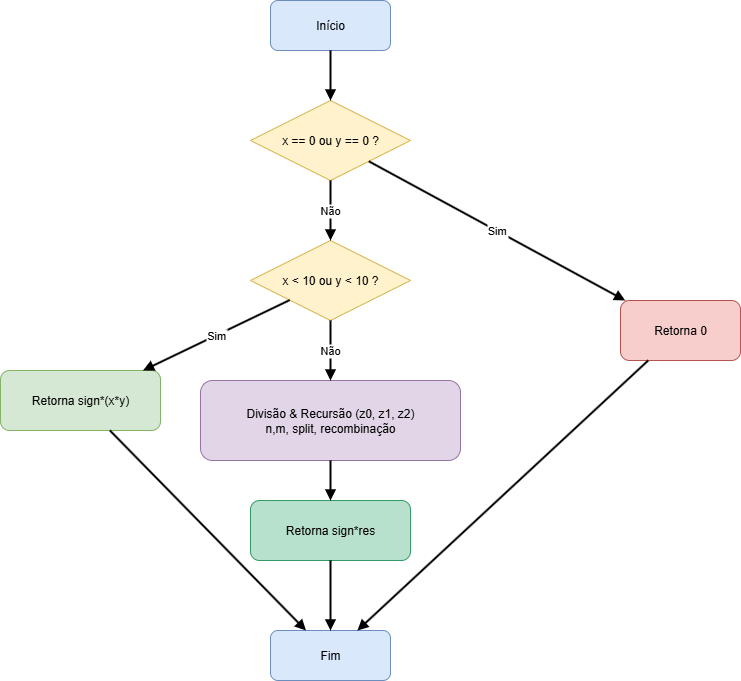

The diagram above was exported from draw.io. Its source (the exported page's mxGraphModel, read from the mxfile embedded in the PNG):
<mxGraphModel dx="1426" dy="795" grid="1" gridSize="10" guides="1" tooltips="1" connect="1" arrows="1" fold="1" page="1" pageScale="1" pageWidth="1920" pageHeight="1080" math="0" shadow="0">
  <root>
    <mxCell id="0" />
    <mxCell id="1" parent="0" />
    <mxCell id="start" value="Início" style="rounded=1;whiteSpace=wrap;html=1;fillColor=#dae8fc;strokeColor=#6c8ebf" parent="1" vertex="1">
      <mxGeometry x="300" y="40" width="120" height="50" as="geometry" />
    </mxCell>
    <mxCell id="decision_zero" value="x == 0 ou y == 0 ?" style="rhombus;whiteSpace=wrap;html=1;fillColor=#fff2cc;strokeColor=#d6b656" parent="1" vertex="1">
      <mxGeometry x="280" y="140" width="160" height="80" as="geometry" />
    </mxCell>
    <mxCell id="return_zero" value="Retorna 0" style="rounded=1;whiteSpace=wrap;html=1;fillColor=#f8cecc;strokeColor=#b85450" parent="1" vertex="1">
      <mxGeometry x="650" y="340" width="120" height="60" as="geometry" />
    </mxCell>
    <mxCell id="decision_digit" value="x &lt; 10 ou y &lt; 10 ?" style="rhombus;whiteSpace=wrap;html=1;fillColor=#fff2cc;strokeColor=#d6b656" parent="1" vertex="1">
      <mxGeometry x="280" y="280" width="160" height="80" as="geometry" />
    </mxCell>
    <mxCell id="return_small" value="Retorna sign*(x*y)" style="rounded=1;whiteSpace=wrap;html=1;fillColor=#d5e8d4;strokeColor=#82b366" parent="1" vertex="1">
      <mxGeometry x="30" y="410" width="160" height="60" as="geometry" />
    </mxCell>
    <mxCell id="calc_split" value="Divisão &amp; Recursão (z0, z1, z2)&#10;n,m, split, recombinação" style="rounded=1;whiteSpace=wrap;html=1;fillColor=#e1d5e7;strokeColor=#9673a6" parent="1" vertex="1">
      <mxGeometry x="230" y="420" width="260" height="80" as="geometry" />
    </mxCell>
    <mxCell id="return_final" value="Retorna sign*res" style="rounded=1;whiteSpace=wrap;html=1;fillColor=#b7e1cd;strokeColor=#339966" parent="1" vertex="1">
      <mxGeometry x="280" y="540" width="160" height="60" as="geometry" />
    </mxCell>
    <mxCell id="end" value="Fim" style="rounded=1;whiteSpace=wrap;html=1;fillColor=#dae8fc;strokeColor=#6c8ebf" parent="1" vertex="1">
      <mxGeometry x="300" y="670" width="120" height="50" as="geometry" />
    </mxCell>
    <mxCell id="e1" style="endArrow=block;rounded=0;strokeWidth=2" parent="1" source="start" target="decision_zero" edge="1">
      <mxGeometry relative="1" as="geometry" />
    </mxCell>
    <mxCell id="e2" value="Sim" style="endArrow=block;rounded=0;strokeWidth=2;fontSize=11" parent="1" source="decision_zero" target="return_zero" edge="1">
      <mxGeometry relative="1" as="geometry" />
    </mxCell>
    <mxCell id="e3" value="Não" style="endArrow=block;rounded=0;strokeWidth=2;fontSize=11" parent="1" source="decision_zero" target="decision_digit" edge="1">
      <mxGeometry relative="1" as="geometry" />
    </mxCell>
    <mxCell id="e4" style="endArrow=block;rounded=0;strokeWidth=2" parent="1" source="return_zero" target="end" edge="1">
      <mxGeometry relative="1" as="geometry" />
    </mxCell>
    <mxCell id="e5" value="Sim" style="endArrow=block;rounded=0;strokeWidth=2;fontSize=11" parent="1" source="decision_digit" target="return_small" edge="1">
      <mxGeometry relative="1" as="geometry" />
    </mxCell>
    <mxCell id="e6" value="Não" style="endArrow=block;rounded=0;strokeWidth=2;fontSize=11" parent="1" source="decision_digit" target="calc_split" edge="1">
      <mxGeometry relative="1" as="geometry" />
    </mxCell>
    <mxCell id="e7" style="endArrow=block;rounded=0;strokeWidth=2" parent="1" source="return_small" target="end" edge="1">
      <mxGeometry relative="1" as="geometry" />
    </mxCell>
    <mxCell id="e8" style="endArrow=block;rounded=0;strokeWidth=2" parent="1" source="calc_split" target="return_final" edge="1">
      <mxGeometry relative="1" as="geometry" />
    </mxCell>
    <mxCell id="e9" style="endArrow=block;rounded=0;strokeWidth=2" parent="1" source="return_final" target="end" edge="1">
      <mxGeometry relative="1" as="geometry" />
    </mxCell>
  </root>
</mxGraphModel>